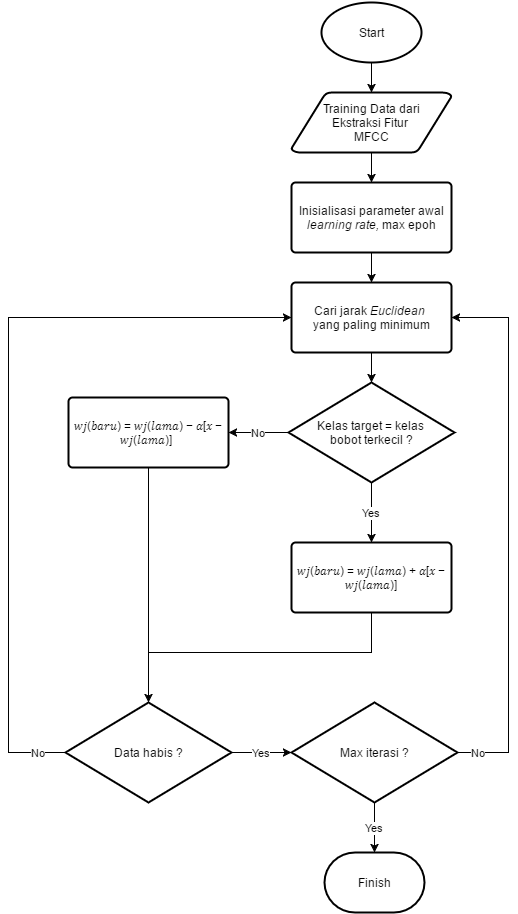

The diagram above was exported from draw.io. Its source (the exported page's mxGraphModel, read from the mxfile embedded in the PNG):
<mxGraphModel dx="880" dy="458" grid="1" gridSize="10" guides="1" tooltips="1" connect="1" arrows="1" fold="1" page="1" pageScale="1" pageWidth="826" pageHeight="1169" background="#ffffff" math="0" shadow="0">
  <root>
    <mxCell id="0" />
    <mxCell id="1" parent="0" />
    <mxCell id="2df95d54d98dddc1-5" style="edgeStyle=orthogonalEdgeStyle;rounded=0;html=1;entryX=0.5;entryY=0;entryPerimeter=0;jettySize=auto;orthogonalLoop=1;" edge="1" parent="1" source="2df95d54d98dddc1-2" target="2df95d54d98dddc1-3">
      <mxGeometry relative="1" as="geometry" />
    </mxCell>
    <mxCell id="2df95d54d98dddc1-2" value="Start" style="strokeWidth=2;html=1;shape=mxgraph.flowchart.start_1;whiteSpace=wrap;" vertex="1" parent="1">
      <mxGeometry x="363" y="20" width="100" height="60" as="geometry" />
    </mxCell>
    <mxCell id="2df95d54d98dddc1-7" style="edgeStyle=orthogonalEdgeStyle;rounded=0;html=1;entryX=0.5;entryY=0;entryPerimeter=0;jettySize=auto;orthogonalLoop=1;" edge="1" parent="1" source="2df95d54d98dddc1-3" target="2df95d54d98dddc1-6">
      <mxGeometry relative="1" as="geometry" />
    </mxCell>
    <mxCell id="2df95d54d98dddc1-3" value="Training Data dari&lt;div&gt;Ekstraksi Fitur&amp;nbsp;&lt;/div&gt;&lt;div&gt;MFCC&lt;/div&gt;" style="strokeWidth=2;html=1;shape=mxgraph.flowchart.data;whiteSpace=wrap;" vertex="1" parent="1">
      <mxGeometry x="333" y="110" width="160" height="60" as="geometry" />
    </mxCell>
    <mxCell id="2df95d54d98dddc1-9" style="edgeStyle=orthogonalEdgeStyle;rounded=0;html=1;entryX=0.5;entryY=0;entryPerimeter=0;jettySize=auto;orthogonalLoop=1;" edge="1" parent="1" source="2df95d54d98dddc1-6" target="2df95d54d98dddc1-8">
      <mxGeometry relative="1" as="geometry" />
    </mxCell>
    <mxCell id="2df95d54d98dddc1-6" value="Inisialisasi parameter awal&lt;div&gt;&lt;i&gt;learning rate,&lt;/i&gt;&amp;nbsp;max epoh&lt;/div&gt;" style="strokeWidth=2;html=1;shape=mxgraph.flowchart.process;whiteSpace=wrap;" vertex="1" parent="1">
      <mxGeometry x="333" y="200" width="160" height="70" as="geometry" />
    </mxCell>
    <mxCell id="2df95d54d98dddc1-11" style="edgeStyle=orthogonalEdgeStyle;rounded=0;html=1;entryX=0.5;entryY=0;entryPerimeter=0;jettySize=auto;orthogonalLoop=1;" edge="1" parent="1" source="2df95d54d98dddc1-8" target="2df95d54d98dddc1-10">
      <mxGeometry relative="1" as="geometry" />
    </mxCell>
    <mxCell id="2df95d54d98dddc1-8" value="Cari jarak &lt;i&gt;Euclidean&lt;/i&gt;&amp;nbsp;&lt;div&gt;yang paling minimum&lt;/div&gt;" style="strokeWidth=2;html=1;shape=mxgraph.flowchart.process;whiteSpace=wrap;" vertex="1" parent="1">
      <mxGeometry x="333" y="300" width="160" height="70" as="geometry" />
    </mxCell>
    <mxCell id="2df95d54d98dddc1-13" value="Yes" style="edgeStyle=orthogonalEdgeStyle;rounded=0;html=1;jettySize=auto;orthogonalLoop=1;" edge="1" parent="1" source="2df95d54d98dddc1-10">
      <mxGeometry relative="1" as="geometry">
        <mxPoint x="413" y="560" as="targetPoint" />
      </mxGeometry>
    </mxCell>
    <mxCell id="2df95d54d98dddc1-14" value="No" style="edgeStyle=orthogonalEdgeStyle;rounded=0;html=1;jettySize=auto;orthogonalLoop=1;" edge="1" parent="1" source="2df95d54d98dddc1-10">
      <mxGeometry relative="1" as="geometry">
        <mxPoint x="270" y="450" as="targetPoint" />
      </mxGeometry>
    </mxCell>
    <mxCell id="2df95d54d98dddc1-10" value="Kelas target = kelas&amp;nbsp;&lt;div&gt;bobot&amp;nbsp;&lt;span style=&quot;line-height: 1.2&quot;&gt;terkecil ?&lt;/span&gt;&lt;/div&gt;" style="strokeWidth=2;html=1;shape=mxgraph.flowchart.decision;whiteSpace=wrap;" vertex="1" parent="1">
      <mxGeometry x="330" y="400" width="166" height="100" as="geometry" />
    </mxCell>
    <mxCell id="2df95d54d98dddc1-17" style="edgeStyle=orthogonalEdgeStyle;rounded=0;html=1;jettySize=auto;orthogonalLoop=1;" edge="1" parent="1" source="2df95d54d98dddc1-15">
      <mxGeometry relative="1" as="geometry">
        <mxPoint x="190" y="720" as="targetPoint" />
      </mxGeometry>
    </mxCell>
    <mxCell id="2df95d54d98dddc1-15" value="&lt;span&gt;𝑤𝑗(𝑏𝑎𝑟𝑢) = 𝑤𝑗(𝑙𝑎𝑚𝑎) − 𝛼[𝑥 − 𝑤𝑗(𝑙𝑎𝑚𝑎)]&amp;nbsp;&lt;/span&gt;" style="strokeWidth=2;html=1;shape=mxgraph.flowchart.process;whiteSpace=wrap;" vertex="1" parent="1">
      <mxGeometry x="110" y="415" width="160" height="70" as="geometry" />
    </mxCell>
    <mxCell id="2df95d54d98dddc1-16" value="𝑤𝑗(𝑏𝑎𝑟𝑢) = 𝑤𝑗(𝑙𝑎𝑚𝑎) + 𝛼[𝑥 − 𝑤𝑗(𝑙𝑎𝑚𝑎)]" style="strokeWidth=2;html=1;shape=mxgraph.flowchart.process;whiteSpace=wrap;" vertex="1" parent="1">
      <mxGeometry x="333" y="560" width="160" height="70" as="geometry" />
    </mxCell>
    <mxCell id="2df95d54d98dddc1-20" value="" style="endArrow=none;html=1;entryX=0.5;entryY=1;entryPerimeter=0;edgeStyle=orthogonalEdgeStyle;strokeColor=#000000;rounded=0;" edge="1" parent="1" target="2df95d54d98dddc1-16">
      <mxGeometry width="50" height="50" relative="1" as="geometry">
        <mxPoint x="190" y="670" as="sourcePoint" />
        <mxPoint x="440" y="660" as="targetPoint" />
      </mxGeometry>
    </mxCell>
    <mxCell id="2df95d54d98dddc1-22" value="Yes" style="edgeStyle=orthogonalEdgeStyle;rounded=0;html=1;jettySize=auto;orthogonalLoop=1;strokeColor=#000000;entryX=0;entryY=0.5;entryPerimeter=0;" edge="1" parent="1" source="2df95d54d98dddc1-21" target="2df95d54d98dddc1-23">
      <mxGeometry relative="1" as="geometry">
        <mxPoint x="320" y="770" as="targetPoint" />
        <Array as="points" />
      </mxGeometry>
    </mxCell>
    <mxCell id="2df95d54d98dddc1-25" value="No" style="edgeStyle=orthogonalEdgeStyle;rounded=0;html=1;jettySize=auto;orthogonalLoop=1;strokeColor=#000000;entryX=0;entryY=0.5;entryPerimeter=0;" edge="1" parent="1" source="2df95d54d98dddc1-21" target="2df95d54d98dddc1-8">
      <mxGeometry x="-0.9303" relative="1" as="geometry">
        <mxPoint x="190" y="880" as="targetPoint" />
        <Array as="points">
          <mxPoint x="50" y="770" />
          <mxPoint x="50" y="335" />
        </Array>
        <mxPoint as="offset" />
      </mxGeometry>
    </mxCell>
    <mxCell id="2df95d54d98dddc1-21" value="Data habis ?" style="strokeWidth=2;html=1;shape=mxgraph.flowchart.decision;whiteSpace=wrap;" vertex="1" parent="1">
      <mxGeometry x="107" y="720" width="166" height="100" as="geometry" />
    </mxCell>
    <mxCell id="2df95d54d98dddc1-26" value="No" style="edgeStyle=orthogonalEdgeStyle;rounded=0;html=1;entryX=1;entryY=0.5;entryPerimeter=0;jettySize=auto;orthogonalLoop=1;strokeColor=#000000;" edge="1" parent="1" source="2df95d54d98dddc1-23" target="2df95d54d98dddc1-8">
      <mxGeometry x="-0.9227" relative="1" as="geometry">
        <Array as="points">
          <mxPoint x="550" y="770" />
          <mxPoint x="550" y="335" />
        </Array>
        <mxPoint as="offset" />
      </mxGeometry>
    </mxCell>
    <mxCell id="2df95d54d98dddc1-27" value="Yes" style="edgeStyle=orthogonalEdgeStyle;rounded=0;html=1;jettySize=auto;orthogonalLoop=1;strokeColor=#000000;" edge="1" parent="1" source="2df95d54d98dddc1-23">
      <mxGeometry relative="1" as="geometry">
        <mxPoint x="416" y="870" as="targetPoint" />
      </mxGeometry>
    </mxCell>
    <mxCell id="2df95d54d98dddc1-23" value="Max iterasi ?" style="strokeWidth=2;html=1;shape=mxgraph.flowchart.decision;whiteSpace=wrap;" vertex="1" parent="1">
      <mxGeometry x="333" y="720" width="166" height="100" as="geometry" />
    </mxCell>
    <mxCell id="2df95d54d98dddc1-28" value="Finish" style="strokeWidth=2;html=1;shape=mxgraph.flowchart.terminator;whiteSpace=wrap;" vertex="1" parent="1">
      <mxGeometry x="366" y="870" width="100" height="60" as="geometry" />
    </mxCell>
  </root>
</mxGraphModel>